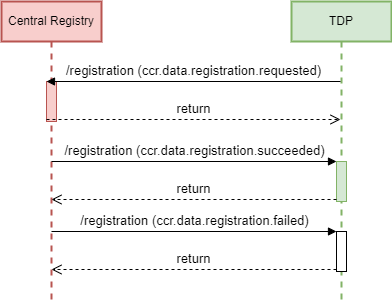

The diagram above was exported from draw.io. Its source (the exported page's mxGraphModel, read from the mxfile embedded in the PNG):
<mxGraphModel dx="654" dy="1148" grid="1" gridSize="10" guides="1" tooltips="1" connect="1" arrows="1" fold="1" page="1" pageScale="1" pageWidth="850" pageHeight="1100" background="#ffffff" math="0" shadow="0">
  <root>
    <mxCell id="0" />
    <mxCell id="1" parent="0" />
    <mxCell id="-FVuArlCT292ekgavFSN-1" value="Central Registry" style="shape=umlLifeline;perimeter=lifelinePerimeter;whiteSpace=wrap;html=1;container=1;collapsible=0;recursiveResize=0;outlineConnect=0;fillColor=#f8cecc;strokeColor=#b85450;strokeWidth=2;" parent="1" vertex="1">
      <mxGeometry x="120" y="40" width="100" height="300" as="geometry" />
    </mxCell>
    <mxCell id="-FVuArlCT292ekgavFSN-6" value="" style="html=1;points=[];perimeter=orthogonalPerimeter;strokeWidth=1;fillColor=#f8cecc;strokeColor=#b85450;fontSize=13;" parent="-FVuArlCT292ekgavFSN-1" vertex="1">
      <mxGeometry x="45" y="80" width="10" height="40" as="geometry" />
    </mxCell>
    <mxCell id="-FVuArlCT292ekgavFSN-2" value="TDP" style="shape=umlLifeline;perimeter=lifelinePerimeter;whiteSpace=wrap;html=1;container=1;collapsible=0;recursiveResize=0;outlineConnect=0;strokeWidth=2;fillColor=#d5e8d4;strokeColor=#82b366;" parent="1" vertex="1">
      <mxGeometry x="410" y="40" width="100" height="300" as="geometry" />
    </mxCell>
    <mxCell id="-FVuArlCT292ekgavFSN-9" value="" style="html=1;points=[];perimeter=orthogonalPerimeter;strokeWidth=1;fillColor=#d5e8d4;strokeColor=#82b366;fontSize=13;" parent="-FVuArlCT292ekgavFSN-2" vertex="1">
      <mxGeometry x="45" y="160" width="10" height="40" as="geometry" />
    </mxCell>
    <mxCell id="-FVuArlCT292ekgavFSN-12" value="" style="html=1;points=[];perimeter=orthogonalPerimeter;strokeWidth=1;fontSize=13;" parent="-FVuArlCT292ekgavFSN-2" vertex="1">
      <mxGeometry x="45" y="230" width="10" height="40" as="geometry" />
    </mxCell>
    <mxCell id="-FVuArlCT292ekgavFSN-7" value="/registration (ccr.data.registration.requested)" style="html=1;verticalAlign=bottom;endArrow=block;entryX=0;entryY=0;rounded=0;fontSize=13;" parent="1" source="-FVuArlCT292ekgavFSN-2" target="-FVuArlCT292ekgavFSN-6" edge="1">
      <mxGeometry relative="1" as="geometry">
        <mxPoint x="95" y="120" as="sourcePoint" />
      </mxGeometry>
    </mxCell>
    <mxCell id="-FVuArlCT292ekgavFSN-8" value="return" style="html=1;verticalAlign=bottom;endArrow=open;dashed=1;endSize=8;exitX=0;exitY=0.95;rounded=0;fontSize=13;" parent="1" source="-FVuArlCT292ekgavFSN-6" target="-FVuArlCT292ekgavFSN-2" edge="1">
      <mxGeometry relative="1" as="geometry">
        <mxPoint x="95" y="196" as="targetPoint" />
      </mxGeometry>
    </mxCell>
    <mxCell id="-FVuArlCT292ekgavFSN-10" value="/registration (ccr.data.registration.succeeded)" style="html=1;verticalAlign=bottom;endArrow=block;entryX=0;entryY=0;rounded=0;fontSize=13;" parent="1" source="-FVuArlCT292ekgavFSN-1" target="-FVuArlCT292ekgavFSN-9" edge="1">
      <mxGeometry relative="1" as="geometry">
        <mxPoint x="355" y="200" as="sourcePoint" />
      </mxGeometry>
    </mxCell>
    <mxCell id="-FVuArlCT292ekgavFSN-11" value="return" style="html=1;verticalAlign=bottom;endArrow=open;dashed=1;endSize=8;exitX=0;exitY=0.95;rounded=0;fontSize=13;" parent="1" source="-FVuArlCT292ekgavFSN-9" target="-FVuArlCT292ekgavFSN-1" edge="1">
      <mxGeometry relative="1" as="geometry">
        <mxPoint x="355" y="276" as="targetPoint" />
      </mxGeometry>
    </mxCell>
    <mxCell id="-FVuArlCT292ekgavFSN-13" value="/registration (ccr.data.registration.failed)" style="html=1;verticalAlign=bottom;endArrow=block;entryX=0;entryY=0;rounded=0;exitX=0.5;exitY=0.7;exitDx=0;exitDy=0;exitPerimeter=0;fontSize=13;" parent="1" target="-FVuArlCT292ekgavFSN-12" edge="1">
      <mxGeometry relative="1" as="geometry">
        <mxPoint x="170" y="270" as="sourcePoint" />
      </mxGeometry>
    </mxCell>
    <mxCell id="-FVuArlCT292ekgavFSN-14" value="return" style="html=1;verticalAlign=bottom;endArrow=open;dashed=1;endSize=8;exitX=0;exitY=0.95;rounded=0;fontSize=13;" parent="1" source="-FVuArlCT292ekgavFSN-12" edge="1">
      <mxGeometry relative="1" as="geometry">
        <mxPoint x="170" y="308" as="targetPoint" />
      </mxGeometry>
    </mxCell>
  </root>
</mxGraphModel>